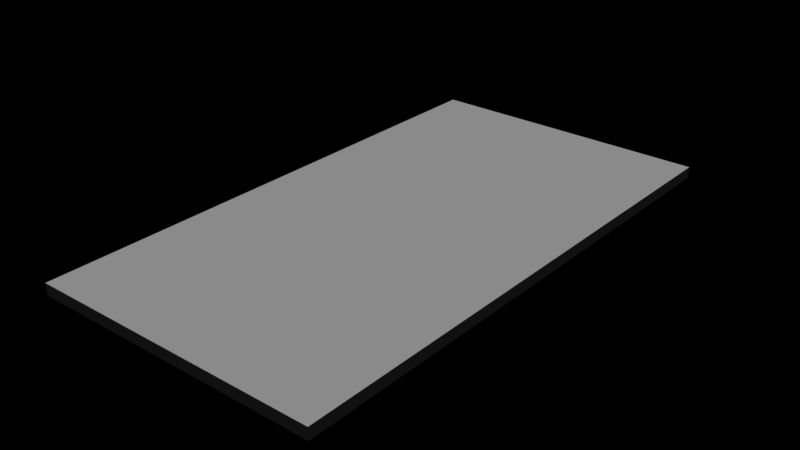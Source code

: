 # Source: cf_terrain.blend  (saved by Blender 2.78.0; exported with 4.5.12 LTS)
import bpy
from mathutils import Matrix  # noqa: F401  (used for matrix-valued properties, if any)

bpy.ops.wm.read_factory_settings(use_empty=True)
scene = bpy.context.scene
scene.name = 'Scene'

# ---- collections
col_collection_1 = bpy.data.collections.new('Collection 1'); scene.collection.children.link(col_collection_1)

# ---- lights
light_hemi = bpy.data.lights.new('Hemi', 'SUN')
light_hemi.transmission_factor = 0.0
light_hemi.angle = 0.1993
light_hemi.energy = 1.0
light_hemi.shadow_buffer_clip_start = 0.5
light_hemi.shadow_soft_size = 0.1
light_hemi.shadow_cascade_max_distance = 1000.0

# ---- meshes
me_cube = bpy.data.meshes.new('Cube')
me_cube.from_pydata([(-0.9, -0.9474, 0.0), (-0.9, 0.9474, 0.0), (0.9, -0.9474, 0.0), (0.9, 0.9474, 0.0), (-1.0, -1.0, 2.5), (-1.0, 1.0, 2.5), (1.0, 1.0, 2.5), (1.0, -1.0, 2.5), (-1.0, 1.0, 0.0), (-1.0, -1.0, 0.0), (1.0, 1.0, 0.0), (1.0, -1.0, 0.0), (-0.9, 0.9474, 2.0), (-0.9, -0.9474, 2.0), (0.9, 0.9474, 2.0), (0.9, -0.9474, 2.0)], [], [(3, 2, 15, 14), (6, 5, 4, 7), (1, 0, 9, 8), (3, 1, 8, 10), (2, 3, 10, 11), (0, 2, 11, 9), (12, 14, 15, 13), (0, 1, 12, 13), (2, 0, 13, 15), (1, 3, 14, 12), (8, 9, 4, 5), (10, 8, 5, 6), (11, 10, 6, 7), (9, 11, 7, 4)])
me_cube.use_remesh_preserve_volume = False
me_cube.use_remesh_preserve_attributes = False
me_cube.use_mirror_vertex_groups = False
me_cube.update()
me_cube_005 = bpy.data.meshes.new('Cube.005')
me_cube_005.from_pydata([(-1.0, -1.0, 0.0), (-1.0, -1.0, 2.0), (-1.0, 1.0, 0.0), (-1.0, 1.0, 2.0), (1.0, -1.0, 0.0), (1.0, -1.0, 2.0), (1.0, 1.0, 0.0), (1.0, 1.0, 2.0)], [], [(0, 1, 3, 2), (2, 3, 7, 6), (6, 7, 5, 4), (4, 5, 1, 0), (2, 6, 4, 0), (7, 3, 1, 5)])
me_cube_005.use_remesh_preserve_volume = False
me_cube_005.use_remesh_preserve_attributes = False
me_cube_005.use_mirror_vertex_groups = False
me_cube_005.update()

# ---- objects
ob_cube_001 = bpy.data.objects.new('Cube.001', me_cube)
ob_hemi = bpy.data.objects.new('Hemi', light_hemi)
ob_cube = bpy.data.objects.new('Cube', me_cube_005)

# ---- transforms, parenting, visibility, modifiers, constraints
ob_cube_001.location = (0.0, 0.0, 0.0)
ob_cube_001.scale = (6.291, 11.6, 0.2)
ob_cube_001.lineart.crease_threshold = 0.0
ob_hemi.location = (0.0, 0.0, -6.382)
ob_hemi.lineart.crease_threshold = 0.0
ob_cube.location = (0.0, 0.0, 0.0)
ob_cube.scale = (2.0, 2.0, 0.1)
ob_cube.lineart.crease_threshold = 0.0

# ---- collection membership
col_collection_1.objects.link(ob_cube_001)
col_collection_1.objects.link(ob_hemi)
col_collection_1.objects.link(ob_cube)

# ---- scene / render settings (as saved in the file)
scene.frame_start = 1; scene.frame_end = 250; scene.frame_set(1)
scene.render.engine = 'BLENDER_EEVEE_NEXT'
scene.render.resolution_percentage = 50
scene.render.dither_intensity = 0.0
scene.cycles.use_denoising = False
scene.cycles.samples = 128
scene.cycles.sampling_pattern = 'TABULATED_SOBOL'
scene.cycles.light_sampling_threshold = 0.0
scene.cycles.use_adaptive_sampling = False
scene.cycles.use_light_tree = False
scene.cycles.blur_glossy = 0.0
scene.cycles.sample_clamp_indirect = 0.0
scene.view_settings.view_transform = 'Standard'
bpy.context.view_layer.update()

# ---- added for rendering (the .blend has no active camera): camera
cam_auto = bpy.data.cameras.new('AutoCamera')
cam_auto.lens = 50.0
cam_auto.sensor_width = 36.0
cam_auto.clip_end = 1000.0
ob_auto_camera = bpy.data.objects.new('AutoCamera', cam_auto)
scene.collection.objects.link(ob_auto_camera)
ob_auto_camera.location = (24.4298, -29.3158, 19.7939)
ob_auto_camera.rotation_euler = (1.09748, -7.21219e-08, 0.694738)
scene.camera = ob_auto_camera
bpy.context.view_layer.update()

